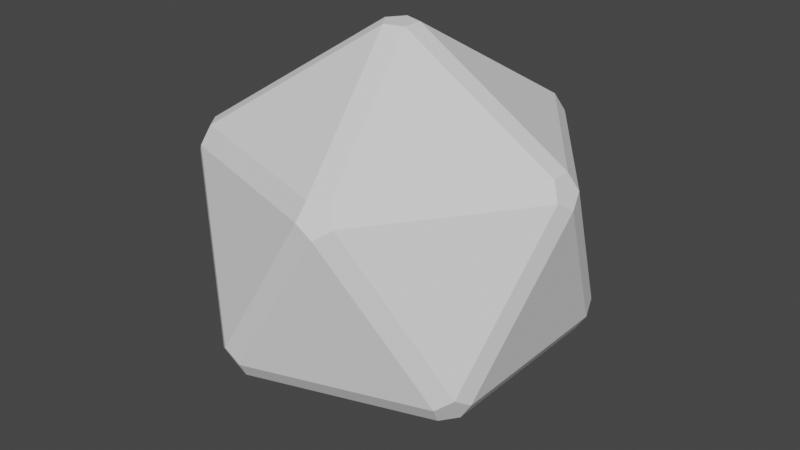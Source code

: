# Source: MenuCristal.blend  (saved by Blender 2.81.16; exported with 4.5.12 LTS)
import bpy
from mathutils import Matrix  # noqa: F401  (used for matrix-valued properties, if any)

bpy.ops.wm.read_factory_settings(use_empty=True)
scene = bpy.context.scene
scene.name = 'Scene'

# ---- collections
col_collection = bpy.data.collections.new('Collection'); scene.collection.children.link(col_collection)

# ---- world
world_world = bpy.data.worlds.new('World'); scene.world = world_world
world_world.use_nodes = True; world_world.node_tree.nodes.clear()
_N = world_world.node_tree.nodes; _L = world_world.node_tree.links
n0 = _N.new('ShaderNodeOutputWorld'); n0.name = 'World Output'; n0.location = (300, 300)
n1 = _N.new('ShaderNodeBackground'); n1.name = 'Background'; n1.location = (10, 300)
n1.inputs[0].default_value = (0.05088, 0.05088, 0.05088, 1.0)
_L.new(n1.outputs[0], n0.inputs[0])
n0.is_active_output = True
world_world.color = (0.05088, 0.05088, 0.05088)
world_world.use_sun_shadow = False
world_world.sun_shadow_jitter_overblur = 0.0

# ---- meshes
me_icosphere = bpy.data.meshes.new('Icosphere')
me_icosphere.from_pydata([(-0.06594, -0.04791, -0.9377), (-0.06594, 0.04791, -0.9377), (0.02519, 0.07752, -0.9377), (0.08151, 0.0, -0.9377), (0.02519, -0.07752, -0.9377), (0.6828, -0.4369, -0.4783), (0.7332, -0.4369, -0.3968), (0.708, -0.5144, -0.3465), (0.6421, -0.5623, -0.3968), (0.6265, -0.5144, -0.4783), (-0.2956, -0.7548, -0.4783), (-0.2045, -0.7844, -0.4783), (-0.1889, -0.8323, -0.3968), (-0.2704, -0.8323, -0.3465), (-0.3364, -0.7844, -0.3968), (-0.8092, 0.04791, -0.4783), (-0.8092, -0.04791, -0.4783), (-0.85, -0.07752, -0.3968), (-0.8752, 0.0, -0.3465), (-0.85, 0.07752, -0.3968), (-0.2045, 0.7844, -0.4783), (-0.2956, 0.7548, -0.4783), (-0.3364, 0.7844, -0.3968), (-0.2704, 0.8323, -0.3465), (-0.1889, 0.8323, -0.3968), (0.7332, 0.4369, -0.3968), (0.6828, 0.4369, -0.4783), (0.6265, 0.5144, -0.4783), (0.6421, 0.5623, -0.3968), (0.708, 0.5144, -0.3465), (0.1889, -0.8323, 0.3968), (0.2704, -0.8323, 0.3465), (0.3364, -0.7844, 0.3968), (0.2956, -0.7548, 0.4783), (0.2045, -0.7844, 0.4783), (-0.7332, -0.4369, 0.3968), (-0.708, -0.5144, 0.3465), (-0.6421, -0.5623, 0.3968), (-0.6265, -0.5144, 0.4783), (-0.6828, -0.4369, 0.4783), (-0.6421, 0.5623, 0.3968), (-0.708, 0.5144, 0.3465), (-0.7332, 0.4369, 0.3968), (-0.6828, 0.4369, 0.4783), (-0.6265, 0.5144, 0.4783), (0.3364, 0.7844, 0.3968), (0.2704, 0.8323, 0.3465), (0.1889, 0.8323, 0.3968), (0.2045, 0.7844, 0.4783), (0.2956, 0.7548, 0.4783), (0.85, -0.07752, 0.3968), (0.8752, 0.0, 0.3465), (0.85, 0.07752, 0.3968), (0.8092, 0.04791, 0.4783), (0.8092, -0.04791, 0.4783), (-0.02519, -0.07752, 0.9377), (0.06594, -0.04791, 0.9377), (0.06594, 0.04791, 0.9377), (-0.02519, 0.07752, 0.9377), (-0.08151, 0.0, 0.9377)], [], [(5, 3, 26), (1, 15, 21), (4, 9, 11), (2, 20, 27), (12, 8, 31), (7, 50, 32), (6, 25, 51), (13, 30, 37), (18, 35, 42), (23, 40, 47), (17, 14, 36), (22, 19, 41), (28, 24, 46), (29, 45, 52), (33, 54, 56), (38, 34, 55), (43, 39, 59), (48, 44, 58), (53, 49, 57), (0, 1, 2, 3, 4), (5, 6, 7, 8, 9), (10, 11, 12, 13, 14), (15, 16, 17, 18, 19), (20, 21, 22, 23, 24), (25, 26, 27, 28, 29), (30, 31, 32, 33, 34), (35, 36, 37, 38, 39), (40, 41, 42, 43, 44), (45, 46, 47, 48, 49), (50, 51, 52, 53, 54), (55, 56, 57, 58, 59), (10, 0, 4, 11), (3, 5, 9, 4), (8, 12, 11, 9), (25, 6, 5, 26), (2, 27, 26, 3), (15, 1, 0, 16), (14, 17, 16, 10), (20, 2, 1, 21), (19, 22, 21, 15), (24, 28, 27, 20), (50, 7, 6, 51), (29, 52, 51, 25), (30, 13, 12, 31), (7, 32, 31, 8), (35, 18, 17, 36), (13, 37, 36, 14), (40, 23, 22, 41), (18, 42, 41, 19), (45, 29, 28, 46), (23, 47, 46, 24), (54, 33, 32, 50), (34, 38, 37, 30), (39, 43, 42, 35), (44, 48, 47, 40), (49, 53, 52, 45), (55, 34, 33, 56), (53, 57, 56, 54), (59, 39, 38, 55), (58, 44, 43, 59), (57, 49, 48, 58), (0, 10, 16)])
_uv = me_icosphere.uv_layers.new(name='UVMap')
_uv.uv.foreach_set('vector', [0.7119, 0.1486, 0.6364, 0.01774, 0.5608, 0.1486, 0.2727, 0.01774, 0.1972, 0.1486, 0.3483, 0.1486, 0.8182, 0.01774, 0.7426, 0.1486, 0.8937, 0.1486, 0.4545, 0.01774, 0.379, 0.1486, 0.5301, 0.1486, 0.8937, 0.1663, 0.7426, 0.1663, 0.8182, 0.2972, 0.7273, 0.1752, 0.6517, 0.3061, 0.8028, 0.3061, 0.7119, 0.1663, 0.5608, 0.1663, 0.6364, 0.2972, 0.9091, 0.1752, 0.8335, 0.3061, 0.9846, 0.3061, 0.1818, 0.1752, 0.1063, 0.3061, 0.2574, 0.3061, 0.3636, 0.1752, 0.2881, 0.3061, 0.4392, 0.3061, 0.1665, 0.1663, 0.01536, 0.1663, 0.09091, 0.2972, 0.3483, 0.1663, 0.1972, 0.1663, 0.2727, 0.2972, 0.5301, 0.1663, 0.379, 0.1663, 0.4545, 0.2972, 0.5455, 0.1752, 0.4699, 0.3061, 0.621, 0.3061, 0.8028, 0.3238, 0.6517, 0.3238, 0.7273, 0.4546, 0.9846, 0.3238, 0.8335, 0.3238, 0.9091, 0.4546, 0.2574, 0.3238, 0.1063, 0.3238, 0.1818, 0.4546, 0.4392, 0.3238, 0.2881, 0.3238, 0.3636, 0.4546, 0.621, 0.3238, 0.4699, 0.3238, 0.5455, 0.4546, 0.09091, 0.01774, 0.09859, 0.0133, 0.09189, 0.001694, 0.08993, 0.001694, 0.08323, 0.0133, 0.7119, 0.1486, 0.7119, 0.1575, 0.7253, 0.1575, 0.7263, 0.1558, 0.7196, 0.1442, 0.01536, 0.1486, 0.00768, 0.1442, 0.0009778, 0.1558, 0.001956, 0.1575, 0.01536, 0.1575, 0.1972, 0.1486, 0.1895, 0.1442, 0.1828, 0.1558, 0.1838, 0.1575, 0.1972, 0.1575, 0.379, 0.1486, 0.3713, 0.1442, 0.3646, 0.1558, 0.3656, 0.1575, 0.379, 0.1575, 0.5608, 0.1663, 0.5608, 0.1575, 0.5474, 0.1575, 0.5464, 0.1592, 0.5531, 0.1708, 0.8335, 0.3061, 0.8259, 0.3016, 0.8192, 0.3132, 0.8201, 0.3149, 0.8335, 0.3149, 0.1063, 0.3061, 0.09859, 0.3016, 0.09189, 0.3132, 0.09286, 0.3149, 0.1063, 0.3149, 0.2881, 0.3061, 0.2804, 0.3016, 0.2737, 0.3132, 0.2747, 0.3149, 0.2881, 0.3149, 0.4699, 0.3061, 0.4622, 0.3016, 0.4555, 0.3132, 0.4565, 0.3149, 0.4699, 0.3149, 0.6517, 0.3061, 0.644, 0.3016, 0.6373, 0.3132, 0.6383, 0.3149, 0.6517, 0.3149, 0.9091, 0.4546, 0.9014, 0.4591, 0.9081, 0.4707, 0.9101, 0.4707, 0.9168, 0.4591, 0.01536, 0.1486, 0.09091, 0.01774, 0.08323, 0.0133, 0.00768, 0.1442, 0.6364, 0.01774, 0.7119, 0.1486, 0.7196, 0.1442, 0.644, 0.0133, 0.7426, 0.1663, 0.8937, 0.1663, 0.8937, 0.1486, 0.7426, 0.1486, 0.5608, 0.1663, 0.7119, 0.1663, 0.7119, 0.1486, 0.5608, 0.1486, 0.4545, 0.01774, 0.5301, 0.1486, 0.5378, 0.1442, 0.4622, 0.0133, 0.1972, 0.1486, 0.2727, 0.01774, 0.265, 0.0133, 0.1895, 0.1442, 0.01536, 0.1663, 0.1665, 0.1663, 0.1665, 0.1486, 0.01536, 0.1486, 0.379, 0.1486, 0.4545, 0.01774, 0.4469, 0.0133, 0.3713, 0.1442, 0.1972, 0.1663, 0.3483, 0.1663, 0.3483, 0.1486, 0.1972, 0.1486, 0.379, 0.1663, 0.5301, 0.1663, 0.5301, 0.1486, 0.379, 0.1486, 0.6517, 0.3061, 0.7273, 0.1752, 0.7119, 0.1663, 0.6364, 0.2972, 0.5455, 0.1752, 0.621, 0.3061, 0.6364, 0.2972, 0.5608, 0.1663, 0.8335, 0.3061, 0.9091, 0.1752, 0.8937, 0.1663, 0.8182, 0.2972, 0.7273, 0.1752, 0.8028, 0.3061, 0.8182, 0.2972, 0.7426, 0.1663, 0.1063, 0.3061, 0.1818, 0.1752, 0.1665, 0.1663, 0.09091, 0.2972, 0.9091, 0.1752, 0.9846, 0.3061, 0.9923, 0.3016, 0.9168, 0.1708, 0.2881, 0.3061, 0.3636, 0.1752, 0.3483, 0.1663, 0.2727, 0.2972, 0.1818, 0.1752, 0.2574, 0.3061, 0.2727, 0.2972, 0.1972, 0.1663, 0.4699, 0.3061, 0.5455, 0.1752, 0.5301, 0.1663, 0.4545, 0.2972, 0.3636, 0.1752, 0.4392, 0.3061, 0.4545, 0.2972, 0.379, 0.1663, 0.6517, 0.3238, 0.8028, 0.3238, 0.8028, 0.3061, 0.6517, 0.3061, 0.8335, 0.3238, 0.9846, 0.3238, 0.9846, 0.3061, 0.8335, 0.3061, 0.1063, 0.3238, 0.2574, 0.3238, 0.2574, 0.3061, 0.1063, 0.3061, 0.2881, 0.3238, 0.4392, 0.3238, 0.4392, 0.3061, 0.2881, 0.3061, 0.4699, 0.3238, 0.621, 0.3238, 0.621, 0.3061, 0.4699, 0.3061, 0.9091, 0.4546, 0.8335, 0.3238, 0.8259, 0.3282, 0.9014, 0.4591, 0.621, 0.3238, 0.5455, 0.4546, 0.5531, 0.4591, 0.6287, 0.3282, 0.1818, 0.4546, 0.1063, 0.3238, 0.09859, 0.3282, 0.1741, 0.4591, 0.3636, 0.4546, 0.2881, 0.3238, 0.2804, 0.3282, 0.356, 0.4591, 0.5455, 0.4546, 0.4699, 0.3238, 0.4622, 0.3282, 0.5378, 0.4591, 0.09091, 0.01774, 0.01536, 0.1486, 0.1665, 0.1486])
me_icosphere.use_remesh_fix_poles = True
me_icosphere.use_remesh_preserve_attributes = False
me_icosphere.use_mirror_vertex_groups = False
me_icosphere.update()

# ---- objects
ob_icosphere = bpy.data.objects.new('Icosphere', me_icosphere)

# ---- transforms, parenting, visibility, modifiers, constraints
ob_icosphere.location = (0.0, 0.0, 0.0)
ob_icosphere.lineart.crease_threshold = 0.0

# ---- collection membership
col_collection.objects.link(ob_icosphere)

# ---- scene / render settings (as saved in the file)
scene.frame_start = 1; scene.frame_end = 250; scene.frame_set(1)
scene.render.engine = 'BLENDER_EEVEE_NEXT'
scene.cycles.use_denoising = False
scene.cycles.samples = 128
scene.cycles.sampling_pattern = 'TABULATED_SOBOL'
scene.cycles.use_adaptive_sampling = False
scene.cycles.use_light_tree = False
scene.view_settings.view_transform = 'Filmic'
bpy.context.view_layer.update()

# ---- added for rendering (the .blend has no active camera and no usable light): camera, sun
cam_auto = bpy.data.cameras.new('AutoCamera')
cam_auto.lens = 50.0
cam_auto.sensor_width = 36.0
cam_auto.clip_end = 1000.0
ob_auto_camera = bpy.data.objects.new('AutoCamera', cam_auto)
scene.collection.objects.link(ob_auto_camera)
ob_auto_camera.location = (2.82948, -3.39538, 2.26358)
ob_auto_camera.rotation_euler = (1.09748, -7.21219e-08, 0.694738)
scene.camera = ob_auto_camera
light_auto_sun = bpy.data.lights.new('AutoSun', 'SUN')
light_auto_sun.energy = 3.0
light_auto_sun.angle = 0.0523599
ob_auto_sun = bpy.data.objects.new('AutoSun', light_auto_sun)
scene.collection.objects.link(ob_auto_sun)
ob_auto_sun.rotation_euler = (0.872665, 0.174533, 0.523599)
bpy.context.view_layer.update()
